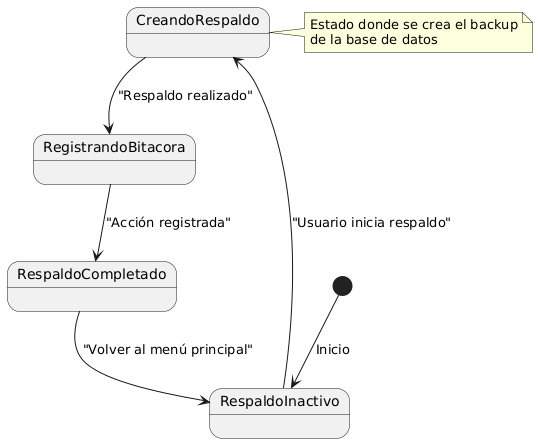

The diagram above was rendered by PlantUML. Its source (embedded in the PNG):
@startuml
[*] --> RespaldoInactivo : Inicio

RespaldoInactivo --> CreandoRespaldo : "Usuario inicia respaldo"
CreandoRespaldo --> RegistrandoBitacora : "Respaldo realizado"
RegistrandoBitacora --> RespaldoCompletado : "Acción registrada"
RespaldoCompletado --> RespaldoInactivo : "Volver al menú principal"

note right of CreandoRespaldo
  Estado donde se crea el backup
  de la base de datos
end note
@enduml